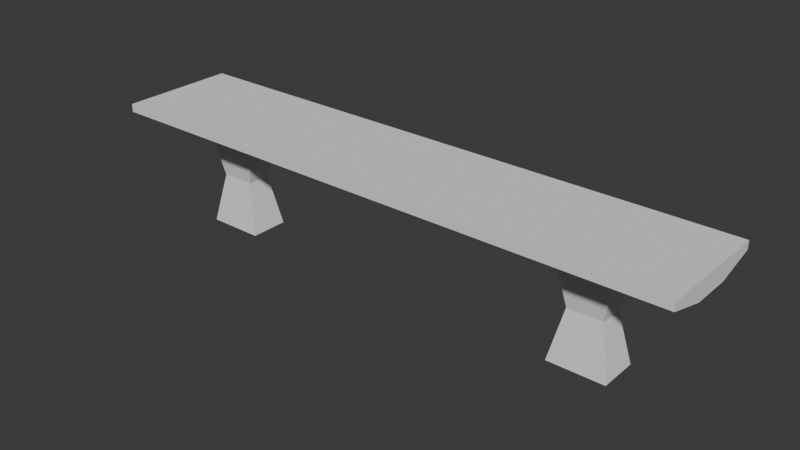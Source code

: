 # Source: Bench.blend  (saved by Blender 4.5.90; exported with 4.5.12 LTS)
import bpy
from mathutils import Matrix  # noqa: F401  (used for matrix-valued properties, if any)

bpy.ops.wm.read_factory_settings(use_empty=True)
scene = bpy.context.scene
scene.name = 'Scene'

# ---- collections
col_collection = bpy.data.collections.new('Collection'); scene.collection.children.link(col_collection)

# ---- world
world_world = bpy.data.worlds.new('World'); scene.world = world_world
world_world.use_nodes = True; world_world.node_tree.nodes.clear()
_N = world_world.node_tree.nodes; _L = world_world.node_tree.links
n0 = _N.new('ShaderNodeOutputWorld'); n0.name = 'World Output'; n0.location = (200, 100)
n1 = _N.new('ShaderNodeBackground'); n1.name = 'Background'; n1.location = (-200, 100)
n1.inputs[0].default_value = (0.05088, 0.05088, 0.05088, 1.0)
_L.new(n1.outputs[0], n0.inputs[0])
n0.is_active_output = True
world_world.color = (0.05088, 0.05088, 0.05088)
world_world.sun_shadow_jitter_overblur = 0.0

# ---- meshes
me_cube_001 = bpy.data.meshes.new('Cube.001')
me_cube_001.from_pydata([(1.0, -1.0, 0.2287), (1.0, -1.0, 0.7185), (1.0, 1.0, 0.2287), (1.0, 1.0, 0.7185), (1.0, -0.3333, -0.4208), (1.0, 0.3333, -0.4208), (1.0, 0.3333, 0.7185), (1.0, -0.3333, 0.7185), (0.0, 1.0, 0.2287), (0.0, 1.0, 0.7185), (0.0, -1.0, 0.2287), (0.0, -1.0, 0.7185), (0.0, 0.3333, 0.7185), (0.0, -0.3333, 0.7185), (0.0, 0.3333, -0.4208), (0.0, -0.3333, -0.4208), (0.7749, 1.0, 0.7185), (0.7749, -1.0, 0.2287), (0.7749, 0.3333, 0.7185), (0.7749, -0.3333, 0.7185), (0.7749, 1.0, 0.2287), (0.7749, -1.0, 0.7185), (0.7749, 0.3333, -0.4208), (0.7749, -0.3333, -0.4208), (0.5816, 1.0, 0.2287), (0.5816, -1.0, 0.7185), (0.5816, 0.3333, -0.4208), (0.5816, -0.3333, -0.4208), (0.5816, 1.0, 0.7185), (0.5816, -1.0, 0.2287), (0.5816, 0.3333, 0.7185), (0.5816, -0.3333, 0.7185), (0.7749, 0.3333, -6.673), (0.7749, -0.3333, -6.673), (0.5816, 0.3333, -6.673), (0.5816, -0.3333, -6.673), (0.6202, -0.2, -3.547), (0.7362, -0.2, -3.547), (0.7362, 0.2, -3.547), (0.6202, 0.2, -3.547), (-1.0, -1.0, 0.2287), (-1.0, -1.0, 0.7185), (-1.0, 1.0, 0.2287), (-1.0, 1.0, 0.7185), (-1.0, -0.3333, -0.4208), (-1.0, 0.3333, -0.4208), (-1.0, 0.3333, 0.7185), (-1.0, -0.3333, 0.7185), (-0.7749, 1.0, 0.7185), (-0.7749, -1.0, 0.2287), (-0.7749, 0.3333, 0.7185), (-0.7749, -0.3333, 0.7185), (-0.7749, 1.0, 0.2287), (-0.7749, -1.0, 0.7185), (-0.7749, 0.3333, -0.4208), (-0.7749, -0.3333, -0.4208), (-0.5816, 1.0, 0.2287), (-0.5816, -1.0, 0.7185), (-0.5816, 0.3333, -0.4208), (-0.5816, -0.3333, -0.4208), (-0.5816, 1.0, 0.7185), (-0.5816, -1.0, 0.2287), (-0.5816, 0.3333, 0.7185), (-0.5816, -0.3333, 0.7185), (-0.7749, 0.3333, -6.673), (-0.7749, -0.3333, -6.673), (-0.5816, 0.3333, -6.673), (-0.5816, -0.3333, -6.673), (-0.6202, -0.2, -3.547), (-0.7362, -0.2, -3.547), (-0.7362, 0.2, -3.547), (-0.6202, 0.2, -3.547)], [], [(20, 16, 3, 2), (4, 7, 1, 0), (23, 4, 0, 17), (20, 2, 5, 22), (22, 5, 4, 23), (2, 3, 6, 5), (5, 6, 7, 4), (30, 12, 13, 31), (31, 13, 11, 25), (29, 25, 11, 10), (28, 9, 12, 30), (3, 16, 18, 6), (0, 1, 21, 17), (7, 19, 21, 1), (6, 18, 19, 7), (37, 36, 35, 33), (24, 20, 22, 26), (27, 23, 17, 29), (24, 28, 16, 20), (8, 9, 28, 24), (15, 27, 29, 10), (8, 24, 26, 14), (14, 26, 27, 15), (16, 28, 30, 18), (17, 21, 25, 29), (19, 31, 25, 21), (18, 30, 31, 19), (34, 32, 33, 35), (39, 38, 32, 34), (36, 39, 34, 35), (38, 37, 33, 32), (22, 23, 37, 38), (27, 26, 39, 36), (26, 22, 38, 39), (23, 27, 36, 37), (52, 42, 43, 48), (44, 40, 41, 47), (55, 49, 40, 44), (52, 54, 45, 42), (54, 55, 44, 45), (42, 45, 46, 43), (45, 44, 47, 46), (62, 63, 13, 12), (63, 57, 11, 13), (61, 10, 11, 57), (60, 62, 12, 9), (43, 46, 50, 48), (40, 49, 53, 41), (47, 41, 53, 51), (46, 47, 51, 50), (69, 65, 67, 68), (56, 58, 54, 52), (59, 61, 49, 55), (56, 52, 48, 60), (8, 56, 60, 9), (15, 10, 61, 59), (8, 14, 58, 56), (14, 15, 59, 58), (48, 50, 62, 60), (49, 61, 57, 53), (51, 53, 57, 63), (50, 51, 63, 62), (66, 67, 65, 64), (71, 66, 64, 70), (68, 67, 66, 71), (70, 64, 65, 69), (54, 70, 69, 55), (59, 68, 71, 58), (58, 71, 70, 54), (55, 69, 68, 59)])
_uv = me_cube_001.uv_layers.new(name='UVMap')
_uv.uv.foreach_set('vector', [0.375, 0.4719, 0.625, 0.4719, 0.625, 0.5, 0.375, 0.5, 0.375, 0.6667, 0.625, 0.6667, 0.625, 0.75, 0.375, 0.75, 0.3469, 0.6667, 0.375, 0.6667, 0.375, 0.75, 0.3469, 0.75, 0.3469, 0.5, 0.375, 0.5, 0.375, 0.5833, 0.3469, 0.5833, 0.3469, 0.5833, 0.375, 0.5833, 0.375, 0.6667, 0.3469, 0.6667, 0.375, 0.5, 0.625, 0.5, 0.625, 0.5833, 0.375, 0.5833, 0.375, 0.5833, 0.625, 0.5833, 0.625, 0.6667, 0.375, 0.6667, 0.6773, 0.5833, 0.75, 0.5833, 0.75, 0.6667, 0.6773, 0.6667, 0.6773, 0.6667, 0.75, 0.6667, 0.75, 0.75, 0.6773, 0.75, 0.375, 0.8023, 0.625, 0.8023, 0.625, 0.875, 0.375, 0.875, 0.6773, 0.5, 0.75, 0.5, 0.75, 0.5833, 0.6773, 0.5833, 0.625, 0.5, 0.6531, 0.5, 0.6531, 0.5833, 0.625, 0.5833, 0.375, 0.75, 0.625, 0.75, 0.625, 0.7781, 0.375, 0.7781, 0.625, 0.6667, 0.6531, 0.6667, 0.6531, 0.75, 0.625, 0.75, 0.625, 0.5833, 0.6531, 0.5833, 0.6531, 0.6667, 0.625, 0.6667, 0.3469, 0.6667, 0.3227, 0.6667, 0.3227, 0.6667, 0.3469, 0.6667, 0.3227, 0.5, 0.3469, 0.5, 0.3469, 0.5833, 0.3227, 0.5833, 0.3227, 0.6667, 0.3469, 0.6667, 0.3469, 0.75, 0.3227, 0.75, 0.375, 0.4477, 0.625, 0.4477, 0.625, 0.4719, 0.375, 0.4719, 0.375, 0.375, 0.625, 0.375, 0.625, 0.4477, 0.375, 0.4477, 0.25, 0.6667, 0.3227, 0.6667, 0.3227, 0.75, 0.25, 0.75, 0.25, 0.5, 0.3227, 0.5, 0.3227, 0.5833, 0.25, 0.5833, 0.25, 0.5833, 0.3227, 0.5833, 0.3227, 0.6667, 0.25, 0.6667, 0.6531, 0.5, 0.6773, 0.5, 0.6773, 0.5833, 0.6531, 0.5833, 0.375, 0.7781, 0.625, 0.7781, 0.625, 0.8023, 0.375, 0.8023, 0.6531, 0.6667, 0.6773, 0.6667, 0.6773, 0.75, 0.6531, 0.75, 0.6531, 0.5833, 0.6773, 0.5833, 0.6773, 0.6667, 0.6531, 0.6667, 0.3227, 0.5833, 0.3469, 0.5833, 0.3469, 0.6667, 0.3227, 0.6667, 0.3227, 0.5833, 0.3469, 0.5833, 0.3469, 0.5833, 0.3227, 0.5833, 0.3227, 0.6667, 0.3227, 0.5833, 0.3227, 0.5833, 0.3227, 0.6667, 0.3469, 0.5833, 0.3469, 0.6667, 0.3469, 0.6667, 0.3469, 0.5833, 0.3469, 0.5833, 0.3469, 0.6667, 0.3469, 0.6667, 0.3469, 0.5833, 0.3227, 0.6667, 0.3227, 0.5833, 0.3227, 0.5833, 0.3227, 0.6667, 0.3227, 0.5833, 0.3469, 0.5833, 0.3469, 0.5833, 0.3227, 0.5833, 0.3469, 0.6667, 0.3227, 0.6667, 0.3227, 0.6667, 0.3469, 0.6667, 0.375, 0.4719, 0.375, 0.5, 0.625, 0.5, 0.625, 0.4719, 0.375, 0.6667, 0.375, 0.75, 0.625, 0.75, 0.625, 0.6667, 0.3469, 0.6667, 0.3469, 0.75, 0.375, 0.75, 0.375, 0.6667, 0.3469, 0.5, 0.3469, 0.5833, 0.375, 0.5833, 0.375, 0.5, 0.3469, 0.5833, 0.3469, 0.6667, 0.375, 0.6667, 0.375, 0.5833, 0.375, 0.5, 0.375, 0.5833, 0.625, 0.5833, 0.625, 0.5, 0.375, 0.5833, 0.375, 0.6667, 0.625, 0.6667, 0.625, 0.5833, 0.6773, 0.5833, 0.6773, 0.6667, 0.75, 0.6667, 0.75, 0.5833, 0.6773, 0.6667, 0.6773, 0.75, 0.75, 0.75, 0.75, 0.6667, 0.375, 0.8023, 0.375, 0.875, 0.625, 0.875, 0.625, 0.8023, 0.6773, 0.5, 0.6773, 0.5833, 0.75, 0.5833, 0.75, 0.5, 0.625, 0.5, 0.625, 0.5833, 0.6531, 0.5833, 0.6531, 0.5, 0.375, 0.75, 0.375, 0.7781, 0.625, 0.7781, 0.625, 0.75, 0.625, 0.6667, 0.625, 0.75, 0.6531, 0.75, 0.6531, 0.6667, 0.625, 0.5833, 0.625, 0.6667, 0.6531, 0.6667, 0.6531, 0.5833, 0.3469, 0.6667, 0.3469, 0.6667, 0.3227, 0.6667, 0.3227, 0.6667, 0.3227, 0.5, 0.3227, 0.5833, 0.3469, 0.5833, 0.3469, 0.5, 0.3227, 0.6667, 0.3227, 0.75, 0.3469, 0.75, 0.3469, 0.6667, 0.375, 0.4477, 0.375, 0.4719, 0.625, 0.4719, 0.625, 0.4477, 0.375, 0.375, 0.375, 0.4477, 0.625, 0.4477, 0.625, 0.375, 0.25, 0.6667, 0.25, 0.75, 0.3227, 0.75, 0.3227, 0.6667, 0.25, 0.5, 0.25, 0.5833, 0.3227, 0.5833, 0.3227, 0.5, 0.25, 0.5833, 0.25, 0.6667, 0.3227, 0.6667, 0.3227, 0.5833, 0.6531, 0.5, 0.6531, 0.5833, 0.6773, 0.5833, 0.6773, 0.5, 0.375, 0.7781, 0.375, 0.8023, 0.625, 0.8023, 0.625, 0.7781, 0.6531, 0.6667, 0.6531, 0.75, 0.6773, 0.75, 0.6773, 0.6667, 0.6531, 0.5833, 0.6531, 0.6667, 0.6773, 0.6667, 0.6773, 0.5833, 0.3227, 0.5833, 0.3227, 0.6667, 0.3469, 0.6667, 0.3469, 0.5833, 0.3227, 0.5833, 0.3227, 0.5833, 0.3469, 0.5833, 0.3469, 0.5833, 0.3227, 0.6667, 0.3227, 0.6667, 0.3227, 0.5833, 0.3227, 0.5833, 0.3469, 0.5833, 0.3469, 0.5833, 0.3469, 0.6667, 0.3469, 0.6667, 0.3469, 0.5833, 0.3469, 0.5833, 0.3469, 0.6667, 0.3469, 0.6667, 0.3227, 0.6667, 0.3227, 0.6667, 0.3227, 0.5833, 0.3227, 0.5833, 0.3227, 0.5833, 0.3227, 0.5833, 0.3469, 0.5833, 0.3469, 0.5833, 0.3469, 0.6667, 0.3469, 0.6667, 0.3227, 0.6667, 0.3227, 0.6667])
me_cube_001.update()

# ---- objects
ob_cube = bpy.data.objects.new('Cube', me_cube_001)

# ---- transforms, parenting, visibility, modifiers, constraints
ob_cube.location = (0.0, 0.0, 0.0)
ob_cube.scale = (4.994, 1.0, 0.2777)

# ---- collection membership
col_collection.objects.link(ob_cube)

# ---- scene / render settings (as saved in the file)
scene.frame_start = 1; scene.frame_end = 250; scene.frame_set(1)
scene.render.engine = 'BLENDER_EEVEE_NEXT'
bpy.context.view_layer.update()

# ---- added for rendering (the .blend has no active camera and no usable light): camera, sun
cam_auto = bpy.data.cameras.new('AutoCamera')
cam_auto.lens = 50.0
cam_auto.sensor_width = 36.0
cam_auto.clip_end = 1000.0
ob_auto_camera = bpy.data.objects.new('AutoCamera', cam_auto)
scene.collection.objects.link(ob_auto_camera)
ob_auto_camera.location = (9.61402, -11.5368, 6.86459)
ob_auto_camera.rotation_euler = (1.09748, -7.21219e-08, 0.694738)
scene.camera = ob_auto_camera
light_auto_sun = bpy.data.lights.new('AutoSun', 'SUN')
light_auto_sun.energy = 3.0
light_auto_sun.angle = 0.0523599
ob_auto_sun = bpy.data.objects.new('AutoSun', light_auto_sun)
scene.collection.objects.link(ob_auto_sun)
ob_auto_sun.rotation_euler = (0.872665, 0.174533, 0.523599)
bpy.context.view_layer.update()
